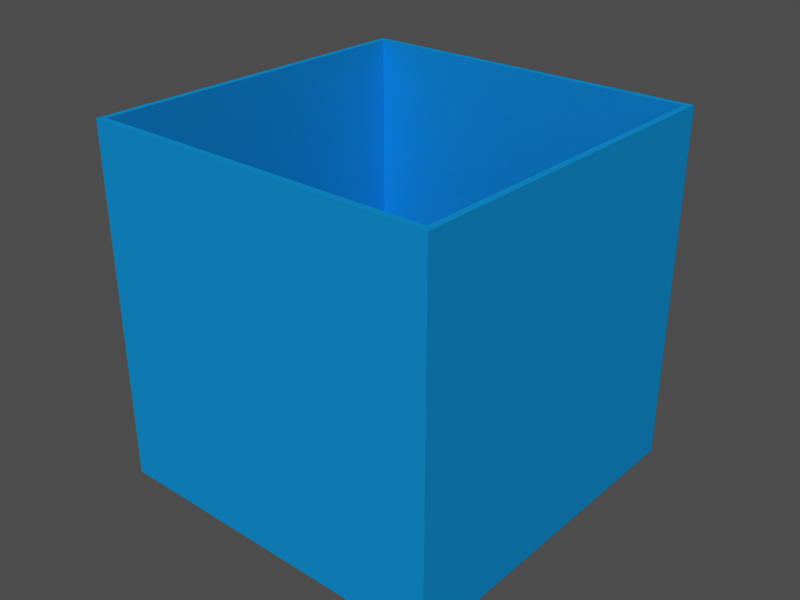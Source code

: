 # Source: bin_box.blend  (saved by Blender 2.65.0; exported with 4.5.12 LTS)
import bpy
from mathutils import Matrix  # noqa: F401  (used for matrix-valued properties, if any)

bpy.ops.wm.read_factory_settings(use_empty=True)
scene = bpy.context.scene
scene.name = 'Scene'

# ---- collections
col_collection_1 = bpy.data.collections.new('Collection 1'); scene.collection.children.link(col_collection_1)
col_collection_2 = bpy.data.collections.new('Collection 2'); scene.collection.children.link(col_collection_2)
col_collection_3 = bpy.data.collections.new('Collection 3'); scene.collection.children.link(col_collection_3)
col_collection_4 = bpy.data.collections.new('Collection 4'); scene.collection.children.link(col_collection_4)
col_collection_5 = bpy.data.collections.new('Collection 5'); scene.collection.children.link(col_collection_5)
col_collection_6 = bpy.data.collections.new('Collection 6'); scene.collection.children.link(col_collection_6)
col_collection_7 = bpy.data.collections.new('Collection 7'); scene.collection.children.link(col_collection_7)
col_collection_11 = bpy.data.collections.new('Collection 11'); scene.collection.children.link(col_collection_11)

# ---- materials (node trees are filled in below, after node groups)
mat_oval = bpy.data.materials.new('Oval')
mat_oval.alpha_threshold = 0.0
mat_oval.use_transparent_shadow = False
mat_oval.diffuse_color = (0.06275, 0.5451, 0.7961, 1.0)
mat_oval.roughness = 0.5
mat_oval.line_color = (0.0, 0.0, 0.0, 1.0)

# ---- material node trees

# ---- meshes
me_cube_018 = bpy.data.meshes.new('Cube.018')
me_cube_018.from_pydata([(0.265, 0.2115, -0.03541), (0.265, -0.2115, -0.03541), (-0.265, -0.2115, -0.03541), (-0.265, 0.2115, -0.03541), (0.265, 0.2115, 0.03541), (0.265, -0.2115, 0.03541), (-0.265, -0.2115, 0.03541), (-0.265, 0.2115, 0.03541)], [], [(0, 1, 2, 3), (4, 7, 6, 5), (0, 4, 5, 1), (1, 5, 6, 2), (2, 6, 7, 3), (4, 0, 3, 7)])
me_cube_018.use_remesh_preserve_volume = False
me_cube_018.use_remesh_preserve_attributes = False
me_cube_018.use_mirror_vertex_groups = False
me_cube_018.update()
me_cube_019 = bpy.data.meshes.new('Cube.019')
me_cube_019.from_pydata([(0.03985, 0.03341, -0.1753), (0.03985, -0.03341, -0.1753), (-0.03985, -0.03341, -0.1753), (-0.03985, 0.03341, -0.1753), (0.03985, 0.03341, 0.1753), (0.03985, -0.03341, 0.1753), (-0.03985, -0.03341, 0.1753), (-0.03985, 0.03341, 0.1753)], [], [(0, 1, 2, 3), (4, 7, 6, 5), (0, 4, 5, 1), (1, 5, 6, 2), (2, 6, 7, 3), (4, 0, 3, 7)])
me_cube_019.use_remesh_preserve_volume = False
me_cube_019.use_remesh_preserve_attributes = False
me_cube_019.use_mirror_vertex_groups = False
me_cube_019.update()
me_cube_020 = bpy.data.meshes.new('Cube.020')
me_cube_020.from_pydata([(0.2984, 0.2236, -0.03541), (0.2984, -0.2236, -0.03541), (-0.2984, -0.2236, -0.03541), (-0.2984, 0.2236, -0.03541), (0.2984, 0.2236, 0.03541), (0.2984, -0.2236, 0.03541), (-0.2984, -0.2236, 0.03541), (-0.2984, 0.2236, 0.03541)], [], [(0, 1, 2, 3), (4, 7, 6, 5), (0, 4, 5, 1), (1, 5, 6, 2), (2, 6, 7, 3), (4, 0, 3, 7)])
me_cube_020.use_remesh_preserve_volume = False
me_cube_020.use_remesh_preserve_attributes = False
me_cube_020.use_mirror_vertex_groups = False
me_cube_020.update()
me_cube_021 = bpy.data.meshes.new('Cube.021')
me_cube_021.from_pydata([(0.2709, 0.1502, -0.1891), (0.2709, 0.06432, -0.2328), (-0.2709, 0.06432, -0.2328), (-0.2709, 0.1502, -0.1891), (0.2709, -0.06432, 0.2328), (0.2709, -0.1502, 0.1891), (-0.2709, -0.1502, 0.1891), (-0.2709, -0.06432, 0.2328)], [], [(0, 1, 2, 3), (4, 7, 6, 5), (0, 4, 5, 1), (1, 5, 6, 2), (2, 6, 7, 3), (4, 0, 3, 7)])
me_cube_021.use_remesh_preserve_volume = False
me_cube_021.use_remesh_preserve_attributes = False
me_cube_021.use_mirror_vertex_groups = False
me_cube_021.update()
me_cube_011 = bpy.data.meshes.new('Cube.011')
me_cube_011.from_pydata([(0.1336, 0.1744, -0.3132), (0.1336, -0.1744, -0.3132), (-0.1336, -0.1744, -0.3132), (-0.1336, 0.1744, -0.3132), (0.1336, 0.1744, 0.3132), (0.1336, -0.1744, 0.3132), (-0.1336, -0.1744, 0.3132), (-0.1336, 0.1744, 0.3132)], [], [(0, 1, 2, 3), (4, 7, 6, 5), (0, 4, 5, 1), (1, 5, 6, 2), (2, 6, 7, 3), (4, 0, 3, 7)])
me_cube_011.use_remesh_preserve_volume = False
me_cube_011.use_remesh_preserve_attributes = False
me_cube_011.use_mirror_vertex_groups = False
me_cube_011.update()
me_cube_015 = bpy.data.meshes.new('Cube.015')
me_cube_015.from_pydata([(-0.4137, -0.1542, -0.3939), (0.1204, 0.4248, -0.3939), (0.4137, 0.1542, -0.3939), (-0.1204, -0.4248, -0.3939), (-0.4137, -0.1542, 0.3939), (0.1204, 0.4248, 0.3939), (0.4137, 0.1542, 0.3939), (-0.1204, -0.4248, 0.3939)], [], [(0, 1, 2, 3), (4, 7, 6, 5), (0, 4, 5, 1), (1, 5, 6, 2), (2, 6, 7, 3), (4, 0, 3, 7)])
me_cube_015.use_remesh_preserve_volume = False
me_cube_015.use_remesh_preserve_attributes = False
me_cube_015.use_mirror_vertex_groups = False
me_cube_015.update()
me_cube_027 = bpy.data.meshes.new('Cube.027')
me_cube_027.from_pydata([(0.1385, 0.1385, -0.1385), (0.1385, -0.1385, -0.1385), (-0.1385, -0.1385, -0.1385), (-0.1385, 0.1385, -0.1385), (0.1385, 0.1385, 0.1385), (0.1385, -0.1385, 0.1385), (-0.1385, -0.1385, 0.1385), (-0.1385, 0.1385, 0.1385), (0.1385, 0.1385, 0.1385), (-0.1385, 0.1385, 0.1385), (-0.1385, -0.1385, 0.1385), (0.1385, -0.1385, 0.1385), (0.1345, 0.1345, -0.1345), (0.1345, -0.1345, -0.1345), (-0.1345, -0.1345, -0.1345), (-0.1345, 0.1345, -0.1345), (0.1336, 0.1336, 0.1385), (0.1336, -0.1336, 0.1385), (-0.1336, -0.1336, 0.1385), (-0.1336, 0.1336, 0.1385)], [], [(0, 1, 2, 3), (0, 4, 5, 1), (1, 5, 6, 2), (2, 6, 7, 3), (4, 0, 3, 7), (4, 7, 9, 8), (7, 6, 10, 9), (6, 5, 11, 10), (5, 4, 8, 11), (14, 13, 12, 15), (17, 16, 12, 13), (18, 17, 13, 14), (19, 18, 14, 15), (15, 12, 16, 19), (10, 11, 17, 18), (8, 9, 19, 16), (9, 10, 18, 19), (11, 8, 16, 17)])
me_cube_027.materials.append(mat_oval)
me_cube_027.use_remesh_preserve_volume = False
me_cube_027.use_remesh_preserve_attributes = False
me_cube_027.use_mirror_vertex_groups = False
me_cube_027.update()

# ---- objects
ob_rollingchair_bb_2 = bpy.data.objects.new('RollingChair_bb_2', me_cube_018)
ob_rollingchair_bb_3 = bpy.data.objects.new('RollingChair_bb_3', me_cube_019)
ob_rollingchair_bb_4 = bpy.data.objects.new('RollingChair_bb_4', me_cube_020)
ob_rollingchair_bb_1 = bpy.data.objects.new('RollingChair_bb_1', me_cube_021)
ob_boxstand_bb = bpy.data.objects.new('BoxStand_bb', me_cube_011)
ob_ikeashelf_bb = bpy.data.objects.new('IKEAShelf_bb', me_cube_015)
ob_bluetoytrashbin_mesh = bpy.data.objects.new('BlueToyTrashbin_mesh', me_cube_027)

# ---- transforms, parenting, visibility, modifiers, constraints
ob_rollingchair_bb_2.location = (2.436, -2.244, -0.3238)
ob_rollingchair_bb_2.lock_rotations_4d = False
ob_rollingchair_bb_2.empty_display_type = 'ARROWS'
ob_rollingchair_bb_2.hide_viewport = True
ob_rollingchair_bb_2.hide_render = True
ob_rollingchair_bb_2.lineart.crease_threshold = 0.0
ob_rollingchair_bb_3.location = (2.436, -2.286, -0.5393)
ob_rollingchair_bb_3.lock_rotations_4d = False
ob_rollingchair_bb_3.empty_display_type = 'ARROWS'
ob_rollingchair_bb_3.hide_viewport = True
ob_rollingchair_bb_3.hide_render = True
ob_rollingchair_bb_3.lineart.crease_threshold = 0.0
ob_rollingchair_bb_4.location = (2.434, -2.325, -0.7293)
ob_rollingchair_bb_4.lock_rotations_4d = False
ob_rollingchair_bb_4.empty_display_type = 'ARROWS'
ob_rollingchair_bb_4.hide_viewport = True
ob_rollingchair_bb_4.hide_render = True
ob_rollingchair_bb_4.lineart.crease_threshold = 0.0
ob_rollingchair_bb_1.location = (2.439, -2.518, -0.03999)
ob_rollingchair_bb_1.lock_rotations_4d = False
ob_rollingchair_bb_1.empty_display_type = 'ARROWS'
ob_rollingchair_bb_1.hide_viewport = True
ob_rollingchair_bb_1.hide_render = True
ob_rollingchair_bb_1.lineart.crease_threshold = 0.0
ob_boxstand_bb.location = (5.334, -2.58, 0.319)
ob_boxstand_bb.empty_display_type = 'ARROWS'
ob_boxstand_bb.hide_viewport = True
ob_boxstand_bb.hide_render = True
ob_boxstand_bb.lineart.crease_threshold = 0.0
ob_ikeashelf_bb.location = (5.212, -4.793, 0.3991)
ob_ikeashelf_bb.rotation_euler = (-1.358e-16, -1.448e-15, -2.397)
ob_ikeashelf_bb.empty_display_type = 'ARROWS'
ob_ikeashelf_bb.hide_viewport = True
ob_ikeashelf_bb.hide_render = True
ob_ikeashelf_bb.lineart.crease_threshold = 0.0
ob_bluetoytrashbin_mesh.location = (0.0, 0.0, 0.0)
ob_bluetoytrashbin_mesh.rotation_euler = (1.118e-08, 0.0, 4.693)
ob_bluetoytrashbin_mesh.empty_display_type = 'ARROWS'
ob_bluetoytrashbin_mesh.lineart.crease_threshold = 0.0

# ---- collection membership
col_collection_1.objects.link(ob_rollingchair_bb_2)
col_collection_1.objects.link(ob_rollingchair_bb_3)
col_collection_1.objects.link(ob_rollingchair_bb_4)
col_collection_1.objects.link(ob_rollingchair_bb_1)
col_collection_2.objects.link(ob_rollingchair_bb_2)
col_collection_2.objects.link(ob_rollingchair_bb_3)
col_collection_2.objects.link(ob_rollingchair_bb_4)
col_collection_2.objects.link(ob_rollingchair_bb_1)
col_collection_3.objects.link(ob_rollingchair_bb_2)
col_collection_3.objects.link(ob_rollingchair_bb_3)
col_collection_3.objects.link(ob_rollingchair_bb_4)
col_collection_3.objects.link(ob_rollingchair_bb_1)
col_collection_4.objects.link(ob_rollingchair_bb_2)
col_collection_4.objects.link(ob_rollingchair_bb_3)
col_collection_4.objects.link(ob_rollingchair_bb_4)
col_collection_4.objects.link(ob_rollingchair_bb_1)
col_collection_5.objects.link(ob_rollingchair_bb_2)
col_collection_5.objects.link(ob_rollingchair_bb_3)
col_collection_5.objects.link(ob_rollingchair_bb_4)
col_collection_5.objects.link(ob_rollingchair_bb_1)
col_collection_6.objects.link(ob_boxstand_bb)
col_collection_6.objects.link(ob_ikeashelf_bb)
col_collection_6.objects.link(ob_bluetoytrashbin_mesh)
col_collection_6.objects.link(ob_rollingchair_bb_2)
col_collection_6.objects.link(ob_rollingchair_bb_3)
col_collection_6.objects.link(ob_rollingchair_bb_4)
col_collection_6.objects.link(ob_rollingchair_bb_1)
col_collection_7.objects.link(ob_rollingchair_bb_2)
col_collection_7.objects.link(ob_rollingchair_bb_3)
col_collection_7.objects.link(ob_rollingchair_bb_4)
col_collection_7.objects.link(ob_rollingchair_bb_1)
col_collection_11.objects.link(ob_rollingchair_bb_2)
col_collection_11.objects.link(ob_rollingchair_bb_3)
col_collection_11.objects.link(ob_rollingchair_bb_4)
col_collection_11.objects.link(ob_rollingchair_bb_1)

# ---- scene / render settings (as saved in the file)
scene.frame_start = 1; scene.frame_end = 250; scene.frame_set(1)
scene.render.engine = 'BLENDER_EEVEE_NEXT'
scene.render.image_settings.file_format = 'JPEG'
scene.render.image_settings.color_mode = 'RGB'
scene.render.image_settings.compression = 90
scene.render.resolution_x = 800
scene.render.resolution_y = 600
scene.render.pixel_aspect_x = 100.0
scene.render.pixel_aspect_y = 100.0
scene.render.fps = 25
scene.render.dither_intensity = 0.0
scene.render.use_compositing = False
scene.render.use_sequencer = False
scene.render.bake_margin = 2
scene.render.bake_bias = 0.0
scene.render.use_stamp_time = False
scene.render.use_stamp_date = False
scene.render.use_stamp_frame = False
scene.render.use_stamp_camera = False
scene.render.use_stamp_scene = False
scene.render.use_stamp_filename = False
scene.render.use_stamp_render_time = False
scene.render.stamp_font_size = 0
scene.cycles.use_denoising = False
scene.cycles.samples = 10
scene.cycles.sampling_pattern = 'TABULATED_SOBOL'
scene.cycles.light_sampling_threshold = 0.0
scene.cycles.use_adaptive_sampling = False
scene.cycles.use_light_tree = False
scene.cycles.blur_glossy = 0.0
scene.cycles.volume_bounces = 1
scene.cycles.pixel_filter_type = 'GAUSSIAN'
scene.cycles.sample_clamp_indirect = 0.0
scene.view_settings.view_transform = 'Raw'
bpy.context.view_layer.update()

# ---- added for rendering (the .blend has no active camera and no usable light): camera, sun + grey world if the file has none
cam_auto = bpy.data.cameras.new('AutoCamera')
cam_auto.lens = 50.0
cam_auto.sensor_width = 36.0
cam_auto.clip_end = 1000.0
ob_auto_camera = bpy.data.objects.new('AutoCamera', cam_auto)
scene.collection.objects.link(ob_auto_camera)
ob_auto_camera.location = (0.449665, -0.539598, 0.359732)
ob_auto_camera.rotation_euler = (1.09748, -7.21219e-08, 0.694738)
scene.camera = ob_auto_camera
light_auto_sun = bpy.data.lights.new('AutoSun', 'SUN')
light_auto_sun.energy = 3.0
light_auto_sun.angle = 0.0523599
ob_auto_sun = bpy.data.objects.new('AutoSun', light_auto_sun)
scene.collection.objects.link(ob_auto_sun)
ob_auto_sun.rotation_euler = (0.872665, 0.174533, 0.523599)
if scene.world is None:
    world_auto = bpy.data.worlds.new('AutoWorld')
    world_auto.color = (0.3, 0.3, 0.3)
    scene.world = world_auto
bpy.context.view_layer.update()
